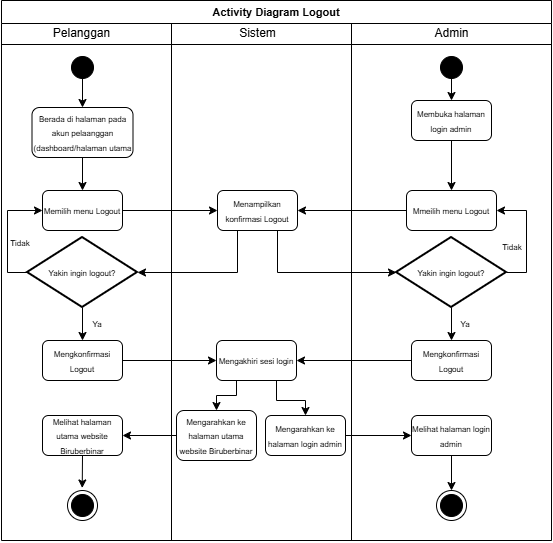

The diagram above was exported from draw.io. Its source (the exported page's mxGraphModel, read from the mxfile embedded in the PNG):
<mxGraphModel dx="397" dy="231" grid="1" gridSize="10" guides="1" tooltips="1" connect="1" arrows="1" fold="1" page="1" pageScale="1" pageWidth="827" pageHeight="1169" math="0" shadow="0">
  <root>
    <mxCell id="GMspyhPlsWMND-AlkSNe-0" />
    <mxCell id="GMspyhPlsWMND-AlkSNe-1" parent="GMspyhPlsWMND-AlkSNe-0" />
    <mxCell id="GMspyhPlsWMND-AlkSNe-2" parent="GMspyhPlsWMND-AlkSNe-1" style="swimlane;whiteSpace=wrap;html=1;" value="&lt;font style=&quot;font-size: 11px;&quot;&gt;Activity Diagram Logout&lt;/font&gt;" vertex="1">
      <mxGeometry height="540" width="550" x="30" y="10" as="geometry" />
    </mxCell>
    <mxCell id="GMspyhPlsWMND-AlkSNe-3" parent="GMspyhPlsWMND-AlkSNe-2" style="line;html=1;strokeWidth=1;align=left;verticalAlign=middle;spacingTop=-1;spacingLeft=3;spacingRight=3;rotatable=0;labelPosition=right;points=[];portConstraint=eastwest;" value="" vertex="1">
      <mxGeometry height="8" width="550" y="40" as="geometry" />
    </mxCell>
    <mxCell id="Wl-Ufonsa52938UANbvA-1" edge="1" parent="GMspyhPlsWMND-AlkSNe-2" source="GMspyhPlsWMND-AlkSNe-5" style="edgeStyle=orthogonalEdgeStyle;rounded=0;orthogonalLoop=1;jettySize=auto;html=1;exitX=0.5;exitY=1;exitDx=0;exitDy=0;" target="GMspyhPlsWMND-AlkSNe-12">
      <mxGeometry relative="1" as="geometry" />
    </mxCell>
    <mxCell id="GMspyhPlsWMND-AlkSNe-5" parent="GMspyhPlsWMND-AlkSNe-2" style="ellipse;blackSpace=wrap;html=1;aspect=fixed;fillColor=#000000;" value="" vertex="1">
      <mxGeometry height="22" width="22" x="70" y="56" as="geometry" />
    </mxCell>
    <mxCell id="GMspyhPlsWMND-AlkSNe-6" parent="GMspyhPlsWMND-AlkSNe-2" style="text;html=1;align=center;verticalAlign=middle;resizable=0;points=[];autosize=1;strokeColor=none;fillColor=none;" value="Pelanggan" vertex="1">
      <mxGeometry height="30" width="80" x="40" y="18" as="geometry" />
    </mxCell>
    <mxCell id="GMspyhPlsWMND-AlkSNe-7" parent="GMspyhPlsWMND-AlkSNe-2" style="text;html=1;align=center;verticalAlign=middle;resizable=0;points=[];autosize=1;strokeColor=none;fillColor=none;" value="Sistem" vertex="1">
      <mxGeometry height="30" width="60" x="226" y="18" as="geometry" />
    </mxCell>
    <mxCell id="GMspyhPlsWMND-AlkSNe-8" edge="1" parent="GMspyhPlsWMND-AlkSNe-2" style="endArrow=none;html=1;rounded=0;" value="">
      <mxGeometry height="50" relative="1" width="50" as="geometry">
        <mxPoint x="170" y="23" as="sourcePoint" />
        <mxPoint x="170" y="540" as="targetPoint" />
      </mxGeometry>
    </mxCell>
    <mxCell id="GMspyhPlsWMND-AlkSNe-10" parent="GMspyhPlsWMND-AlkSNe-2" style="rounded=1;whiteSpace=wrap;html=1;" value="&lt;font style=&quot;font-size: 8px;&quot;&gt;Menampilkan konfirmasi Logout&lt;/font&gt;" vertex="1">
      <mxGeometry height="40" width="80" x="216" y="190" as="geometry" />
    </mxCell>
    <mxCell id="Wl-Ufonsa52938UANbvA-2" edge="1" parent="GMspyhPlsWMND-AlkSNe-2" source="GMspyhPlsWMND-AlkSNe-12" style="edgeStyle=orthogonalEdgeStyle;rounded=0;orthogonalLoop=1;jettySize=auto;html=1;" target="GMspyhPlsWMND-AlkSNe-14">
      <mxGeometry relative="1" as="geometry" />
    </mxCell>
    <mxCell id="GMspyhPlsWMND-AlkSNe-12" parent="GMspyhPlsWMND-AlkSNe-2" style="rounded=1;whiteSpace=wrap;html=1;" value="&lt;font style=&quot;font-size: 8px;&quot;&gt;Berada di halaman pada akun pelaanggan (dashboard/halaman utama&lt;/font&gt;" vertex="1">
      <mxGeometry height="50" width="101" x="30.5" y="107" as="geometry" />
    </mxCell>
    <mxCell id="Wl-Ufonsa52938UANbvA-3" edge="1" parent="GMspyhPlsWMND-AlkSNe-2" source="GMspyhPlsWMND-AlkSNe-14" style="edgeStyle=orthogonalEdgeStyle;rounded=0;orthogonalLoop=1;jettySize=auto;html=1;" target="GMspyhPlsWMND-AlkSNe-10">
      <mxGeometry relative="1" as="geometry" />
    </mxCell>
    <mxCell id="GMspyhPlsWMND-AlkSNe-14" parent="GMspyhPlsWMND-AlkSNe-2" style="rounded=1;whiteSpace=wrap;html=1;" value="&lt;font style=&quot;font-size: 8px;&quot;&gt;Memilih menu Logout&lt;/font&gt;" vertex="1">
      <mxGeometry height="40" width="80" x="41" y="190" as="geometry" />
    </mxCell>
    <mxCell id="Wl-Ufonsa52938UANbvA-14" edge="1" parent="GMspyhPlsWMND-AlkSNe-2" source="GMspyhPlsWMND-AlkSNe-15" style="edgeStyle=orthogonalEdgeStyle;rounded=0;orthogonalLoop=1;jettySize=auto;html=1;" target="GMspyhPlsWMND-AlkSNe-10">
      <mxGeometry relative="1" as="geometry" />
    </mxCell>
    <mxCell id="GMspyhPlsWMND-AlkSNe-15" parent="GMspyhPlsWMND-AlkSNe-2" style="rounded=1;whiteSpace=wrap;html=1;" value="&lt;span style=&quot;font-size: 8px;&quot;&gt;Mmeilih menu Logout&lt;/span&gt;" vertex="1">
      <mxGeometry height="40" width="90" x="405" y="190" as="geometry" />
    </mxCell>
    <mxCell id="Wl-Ufonsa52938UANbvA-26" edge="1" parent="GMspyhPlsWMND-AlkSNe-2" source="GMspyhPlsWMND-AlkSNe-17" style="edgeStyle=elbowEdgeStyle;rounded=0;orthogonalLoop=1;jettySize=auto;html=1;entryX=0.5;entryY=0;entryDx=0;entryDy=0;elbow=vertical;exitX=0.25;exitY=1;exitDx=0;exitDy=0;" target="GMspyhPlsWMND-AlkSNe-31">
      <mxGeometry relative="1" as="geometry">
        <mxPoint x="230" y="390" as="sourcePoint" />
      </mxGeometry>
    </mxCell>
    <mxCell id="Wl-Ufonsa52938UANbvA-28" edge="1" parent="GMspyhPlsWMND-AlkSNe-2" source="GMspyhPlsWMND-AlkSNe-17" style="edgeStyle=orthogonalEdgeStyle;rounded=0;orthogonalLoop=1;jettySize=auto;html=1;exitX=0.75;exitY=1;exitDx=0;exitDy=0;" target="Wl-Ufonsa52938UANbvA-27">
      <mxGeometry relative="1" as="geometry" />
    </mxCell>
    <mxCell id="GMspyhPlsWMND-AlkSNe-17" parent="GMspyhPlsWMND-AlkSNe-2" style="rounded=1;whiteSpace=wrap;html=1;" value="&lt;span style=&quot;font-size: 8px;&quot;&gt;Mengakhiri sesi login&lt;/span&gt;" vertex="1">
      <mxGeometry height="40" width="80" x="215" y="340" as="geometry" />
    </mxCell>
    <mxCell id="Wl-Ufonsa52938UANbvA-4" edge="1" parent="GMspyhPlsWMND-AlkSNe-2" source="GMspyhPlsWMND-AlkSNe-24" style="edgeStyle=orthogonalEdgeStyle;rounded=0;orthogonalLoop=1;jettySize=auto;html=1;exitX=0;exitY=0.5;exitDx=0;exitDy=0;exitPerimeter=0;entryX=0;entryY=0.5;entryDx=0;entryDy=0;" target="GMspyhPlsWMND-AlkSNe-14">
      <mxGeometry relative="1" as="geometry" />
    </mxCell>
    <mxCell id="Wl-Ufonsa52938UANbvA-6" edge="1" parent="GMspyhPlsWMND-AlkSNe-2" source="GMspyhPlsWMND-AlkSNe-24" style="edgeStyle=orthogonalEdgeStyle;rounded=0;orthogonalLoop=1;jettySize=auto;html=1;" target="GMspyhPlsWMND-AlkSNe-26">
      <mxGeometry relative="1" as="geometry" />
    </mxCell>
    <mxCell id="GMspyhPlsWMND-AlkSNe-24" parent="GMspyhPlsWMND-AlkSNe-2" style="strokeWidth=2;html=1;shape=mxgraph.flowchart.decision;whiteSpace=wrap;" value="&lt;font style=&quot;font-size: 8px;&quot;&gt;Yakin ingin logout?&lt;/font&gt;" vertex="1">
      <mxGeometry height="70" width="110" x="26" y="237" as="geometry" />
    </mxCell>
    <mxCell id="Wl-Ufonsa52938UANbvA-7" edge="1" parent="GMspyhPlsWMND-AlkSNe-2" source="GMspyhPlsWMND-AlkSNe-26" style="edgeStyle=orthogonalEdgeStyle;rounded=0;orthogonalLoop=1;jettySize=auto;html=1;" target="GMspyhPlsWMND-AlkSNe-17">
      <mxGeometry relative="1" as="geometry" />
    </mxCell>
    <mxCell id="GMspyhPlsWMND-AlkSNe-26" parent="GMspyhPlsWMND-AlkSNe-2" style="rounded=1;whiteSpace=wrap;html=1;" value="&lt;span style=&quot;font-size: 8px;&quot;&gt;Mengkonfirmasi Logout&lt;/span&gt;" vertex="1">
      <mxGeometry height="40" width="80" x="41" y="340" as="geometry" />
    </mxCell>
    <mxCell id="GMspyhPlsWMND-AlkSNe-27" parent="GMspyhPlsWMND-AlkSNe-2" style="text;html=1;whiteSpace=wrap;strokeColor=none;fillColor=none;align=center;verticalAlign=middle;rounded=0;" value="&lt;font style=&quot;font-size: 8px;&quot;&gt;Tidak&lt;/font&gt;" vertex="1">
      <mxGeometry height="17" width="32" x="3" y="233" as="geometry" />
    </mxCell>
    <mxCell id="Wl-Ufonsa52938UANbvA-11" edge="1" parent="GMspyhPlsWMND-AlkSNe-2" source="GMspyhPlsWMND-AlkSNe-31" style="edgeStyle=orthogonalEdgeStyle;rounded=0;orthogonalLoop=1;jettySize=auto;html=1;exitX=0;exitY=0.5;exitDx=0;exitDy=0;" target="Wl-Ufonsa52938UANbvA-10">
      <mxGeometry relative="1" as="geometry" />
    </mxCell>
    <mxCell id="GMspyhPlsWMND-AlkSNe-31" parent="GMspyhPlsWMND-AlkSNe-2" style="rounded=1;whiteSpace=wrap;html=1;" value="&lt;span style=&quot;font-size: 8px;&quot;&gt;Mengarahkan ke halaman utama website Biruberbinar&lt;/span&gt;" vertex="1">
      <mxGeometry height="50" width="80" x="175" y="410" as="geometry" />
    </mxCell>
    <mxCell id="GMspyhPlsWMND-AlkSNe-53" parent="GMspyhPlsWMND-AlkSNe-2" style="text;html=1;whiteSpace=wrap;strokeColor=none;fillColor=none;align=center;verticalAlign=middle;rounded=0;" value="&lt;font style=&quot;font-size: 8px;&quot;&gt;Ya&lt;/font&gt;" vertex="1">
      <mxGeometry height="17" width="32" x="80" y="314" as="geometry" />
    </mxCell>
    <mxCell id="EHhhsBGNZVtLmvEfbkzg-60" edge="1" parent="GMspyhPlsWMND-AlkSNe-2" style="endArrow=none;html=1;rounded=0;" value="">
      <mxGeometry height="50" relative="1" width="50" as="geometry">
        <mxPoint x="350" y="23" as="sourcePoint" />
        <mxPoint x="350" y="540" as="targetPoint" />
      </mxGeometry>
    </mxCell>
    <mxCell id="EHhhsBGNZVtLmvEfbkzg-61" edge="1" parent="GMspyhPlsWMND-AlkSNe-2" source="EHhhsBGNZVtLmvEfbkzg-62" style="edgeStyle=orthogonalEdgeStyle;rounded=0;orthogonalLoop=1;jettySize=auto;html=1;exitX=0.5;exitY=1;exitDx=0;exitDy=0;" target="EHhhsBGNZVtLmvEfbkzg-63">
      <mxGeometry relative="1" as="geometry" />
    </mxCell>
    <mxCell id="EHhhsBGNZVtLmvEfbkzg-62" parent="GMspyhPlsWMND-AlkSNe-2" style="ellipse;blackSpace=wrap;html=1;aspect=fixed;fillColor=#000000;" value="" vertex="1">
      <mxGeometry height="22" width="22" x="439" y="56" as="geometry" />
    </mxCell>
    <mxCell id="Wl-Ufonsa52938UANbvA-15" edge="1" parent="GMspyhPlsWMND-AlkSNe-2" source="EHhhsBGNZVtLmvEfbkzg-63" style="edgeStyle=orthogonalEdgeStyle;rounded=0;orthogonalLoop=1;jettySize=auto;html=1;" target="GMspyhPlsWMND-AlkSNe-15">
      <mxGeometry relative="1" as="geometry" />
    </mxCell>
    <mxCell id="EHhhsBGNZVtLmvEfbkzg-63" parent="GMspyhPlsWMND-AlkSNe-2" style="rounded=1;whiteSpace=wrap;html=1;" value="&lt;font style=&quot;font-size: 8px;&quot;&gt;Membuka halaman login admin&lt;/font&gt;" vertex="1">
      <mxGeometry height="40" width="80" x="410" y="100" as="geometry" />
    </mxCell>
    <mxCell id="EHhhsBGNZVtLmvEfbkzg-64" parent="GMspyhPlsWMND-AlkSNe-2" style="text;html=1;align=center;verticalAlign=middle;resizable=0;points=[];autosize=1;strokeColor=none;fillColor=none;" value="Admin" vertex="1">
      <mxGeometry height="30" width="60" x="420" y="18" as="geometry" />
    </mxCell>
    <mxCell id="Wl-Ufonsa52938UANbvA-13" edge="1" parent="GMspyhPlsWMND-AlkSNe-2" source="Wl-Ufonsa52938UANbvA-10" style="edgeStyle=orthogonalEdgeStyle;rounded=0;orthogonalLoop=1;jettySize=auto;html=1;exitX=0.5;exitY=1;exitDx=0;exitDy=0;entryX=0.491;entryY=-0.084;entryDx=0;entryDy=0;entryPerimeter=0;" target="PrYoCRgVxjVLWd0hY0AA-0">
      <mxGeometry relative="1" as="geometry">
        <mxPoint x="81" y="490" as="targetPoint" />
      </mxGeometry>
    </mxCell>
    <mxCell id="Wl-Ufonsa52938UANbvA-10" parent="GMspyhPlsWMND-AlkSNe-2" style="rounded=1;whiteSpace=wrap;html=1;" value="&lt;span style=&quot;font-size: 8px;&quot;&gt;Melihat halaman utama website Biruberbinar&lt;/span&gt;" vertex="1">
      <mxGeometry height="40" width="80" x="41" y="415" as="geometry" />
    </mxCell>
    <mxCell id="Wl-Ufonsa52938UANbvA-16" edge="1" parent="GMspyhPlsWMND-AlkSNe-2" source="GMspyhPlsWMND-AlkSNe-10" style="edgeStyle=orthogonalEdgeStyle;rounded=0;orthogonalLoop=1;jettySize=auto;html=1;exitX=0.25;exitY=1;exitDx=0;exitDy=0;entryX=1;entryY=0.5;entryDx=0;entryDy=0;entryPerimeter=0;" target="GMspyhPlsWMND-AlkSNe-24">
      <mxGeometry relative="1" as="geometry" />
    </mxCell>
    <mxCell id="Wl-Ufonsa52938UANbvA-19" edge="1" parent="GMspyhPlsWMND-AlkSNe-2" source="Wl-Ufonsa52938UANbvA-17" style="edgeStyle=orthogonalEdgeStyle;rounded=0;orthogonalLoop=1;jettySize=auto;html=1;entryX=1;entryY=0.5;entryDx=0;entryDy=0;exitX=1;exitY=0.5;exitDx=0;exitDy=0;exitPerimeter=0;" target="GMspyhPlsWMND-AlkSNe-15">
      <mxGeometry relative="1" as="geometry" />
    </mxCell>
    <mxCell id="Wl-Ufonsa52938UANbvA-22" edge="1" parent="GMspyhPlsWMND-AlkSNe-2" source="Wl-Ufonsa52938UANbvA-17" style="edgeStyle=orthogonalEdgeStyle;rounded=0;orthogonalLoop=1;jettySize=auto;html=1;exitX=0.5;exitY=1;exitDx=0;exitDy=0;exitPerimeter=0;" target="Wl-Ufonsa52938UANbvA-21">
      <mxGeometry relative="1" as="geometry" />
    </mxCell>
    <mxCell id="Wl-Ufonsa52938UANbvA-17" parent="GMspyhPlsWMND-AlkSNe-2" style="strokeWidth=2;html=1;shape=mxgraph.flowchart.decision;whiteSpace=wrap;" value="&lt;font style=&quot;font-size: 8px;&quot;&gt;Yakin ingin logout?&lt;/font&gt;" vertex="1">
      <mxGeometry height="70" width="110" x="395" y="237" as="geometry" />
    </mxCell>
    <mxCell id="Wl-Ufonsa52938UANbvA-18" edge="1" parent="GMspyhPlsWMND-AlkSNe-2" source="GMspyhPlsWMND-AlkSNe-10" style="edgeStyle=orthogonalEdgeStyle;rounded=0;orthogonalLoop=1;jettySize=auto;html=1;exitX=0.75;exitY=1;exitDx=0;exitDy=0;entryX=0;entryY=0.5;entryDx=0;entryDy=0;entryPerimeter=0;" target="Wl-Ufonsa52938UANbvA-17">
      <mxGeometry relative="1" as="geometry" />
    </mxCell>
    <mxCell id="Wl-Ufonsa52938UANbvA-20" parent="GMspyhPlsWMND-AlkSNe-2" style="text;html=1;whiteSpace=wrap;strokeColor=none;fillColor=none;align=center;verticalAlign=middle;rounded=0;" value="&lt;font style=&quot;font-size: 8px;&quot;&gt;Tidak&lt;/font&gt;" vertex="1">
      <mxGeometry height="17" width="32" x="495" y="237" as="geometry" />
    </mxCell>
    <mxCell id="Wl-Ufonsa52938UANbvA-24" edge="1" parent="GMspyhPlsWMND-AlkSNe-2" source="Wl-Ufonsa52938UANbvA-21" style="edgeStyle=orthogonalEdgeStyle;rounded=0;orthogonalLoop=1;jettySize=auto;html=1;exitX=0;exitY=0.5;exitDx=0;exitDy=0;" target="GMspyhPlsWMND-AlkSNe-17">
      <mxGeometry relative="1" as="geometry" />
    </mxCell>
    <mxCell id="Wl-Ufonsa52938UANbvA-21" parent="GMspyhPlsWMND-AlkSNe-2" style="rounded=1;whiteSpace=wrap;html=1;" value="&lt;span style=&quot;font-size: 8px;&quot;&gt;Mengkonfirmasi Logout&lt;/span&gt;" vertex="1">
      <mxGeometry height="40" width="80" x="410" y="340" as="geometry" />
    </mxCell>
    <mxCell id="Wl-Ufonsa52938UANbvA-23" parent="GMspyhPlsWMND-AlkSNe-2" style="text;html=1;whiteSpace=wrap;strokeColor=none;fillColor=none;align=center;verticalAlign=middle;rounded=0;" value="&lt;font style=&quot;font-size: 8px;&quot;&gt;Ya&lt;/font&gt;" vertex="1">
      <mxGeometry height="17" width="32" x="448" y="314" as="geometry" />
    </mxCell>
    <mxCell id="Wl-Ufonsa52938UANbvA-30" edge="1" parent="GMspyhPlsWMND-AlkSNe-2" source="Wl-Ufonsa52938UANbvA-27" style="edgeStyle=orthogonalEdgeStyle;rounded=0;orthogonalLoop=1;jettySize=auto;html=1;" target="Wl-Ufonsa52938UANbvA-29">
      <mxGeometry relative="1" as="geometry" />
    </mxCell>
    <mxCell id="Wl-Ufonsa52938UANbvA-27" parent="GMspyhPlsWMND-AlkSNe-2" style="rounded=1;whiteSpace=wrap;html=1;" value="&lt;span style=&quot;font-size: 8px;&quot;&gt;Mengarahkan ke halaman login admin&lt;/span&gt;" vertex="1">
      <mxGeometry height="40" width="80" x="264" y="415" as="geometry" />
    </mxCell>
    <mxCell id="Wl-Ufonsa52938UANbvA-32" edge="1" parent="GMspyhPlsWMND-AlkSNe-2" style="edgeStyle=orthogonalEdgeStyle;rounded=0;orthogonalLoop=1;jettySize=auto;html=1;entryX=0.5;entryY=0;entryDx=0;entryDy=0;" target="PrYoCRgVxjVLWd0hY0AA-2">
      <mxGeometry relative="1" as="geometry">
        <mxPoint x="447.0526315789475" y="455" as="sourcePoint" />
        <mxPoint x="450.4200000000001" y="487.4799999999999" as="targetPoint" />
      </mxGeometry>
    </mxCell>
    <mxCell id="Wl-Ufonsa52938UANbvA-29" parent="GMspyhPlsWMND-AlkSNe-2" style="rounded=1;whiteSpace=wrap;html=1;" value="&lt;span style=&quot;font-size: 8px;&quot;&gt;Melihat halaman login admin&lt;/span&gt;" vertex="1">
      <mxGeometry height="40" width="80" x="410" y="415" as="geometry" />
    </mxCell>
    <mxCell id="PrYoCRgVxjVLWd0hY0AA-0" parent="GMspyhPlsWMND-AlkSNe-2" style="ellipse;html=1;shape=endState;fillColor=#000000;strokeColor=#000000;" value="" vertex="1">
      <mxGeometry height="30" width="30" x="66" y="490" as="geometry" />
    </mxCell>
    <mxCell id="PrYoCRgVxjVLWd0hY0AA-2" parent="GMspyhPlsWMND-AlkSNe-2" style="ellipse;html=1;shape=endState;fillColor=#000000;strokeColor=#000000;" value="" vertex="1">
      <mxGeometry height="30" width="30" x="435" y="490" as="geometry" />
    </mxCell>
  </root>
</mxGraphModel>